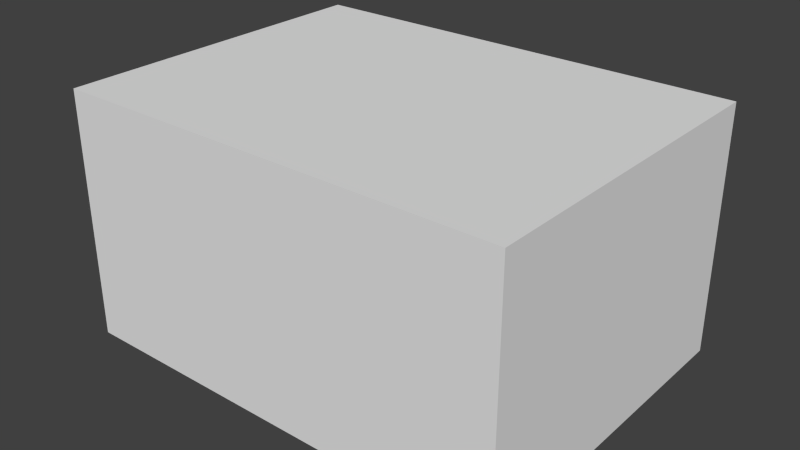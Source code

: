 # Source: Caixa.blend  (saved by Blender 2.75.0; exported with 4.5.12 LTS)
import bpy
from mathutils import Matrix  # noqa: F401  (used for matrix-valued properties, if any)

bpy.ops.wm.read_factory_settings(use_empty=True)
scene = bpy.context.scene
scene.name = 'Scene'

# ---- collections
col_collection_1 = bpy.data.collections.new('Collection 1'); scene.collection.children.link(col_collection_1)

# ---- materials (node trees are filled in below, after node groups)
mat_city = bpy.data.materials.new('City')
mat_city.alpha_threshold = 0.0
mat_city.use_transparent_shadow = False
mat_city.roughness = 0.5

# ---- material node trees

# ---- world
world_world = bpy.data.worlds.new('World'); scene.world = world_world
world_world.color = (0.05088, 0.05088, 0.05088)
world_world.use_sun_shadow = False
world_world.sun_shadow_jitter_overblur = 0.0
world_world.cycles.sampling_method = 'MANUAL'
world_world.cycles.sample_map_resolution = 256

# ---- meshes
me_untitled = bpy.data.meshes.new('Untitled')
me_untitled.from_pydata([(-0.6127, 5.551e-17, 0.4545), (0.6127, 5.551e-17, 0.4545), (-0.6127, 0.6721, 0.4545), (0.6127, 0.6721, 0.4545), (-0.6127, 0.6721, -0.4545), (0.6127, 0.6721, -0.4545), (-0.6127, 5.551e-17, -0.4545), (0.6127, 5.551e-17, -0.4545), (-0.6127, 5.551e-17, -0.2272), (-0.6127, 0.6721, -0.2272), (0.6127, 0.6721, -0.2272), (0.6127, 5.551e-17, -0.2272), (-0.6127, 5.551e-17, 0.2272), (-0.6127, 0.6721, 0.2272), (0.6127, 0.6721, 0.2272), (0.6127, 5.551e-17, 0.2272)], [], [(0, 1, 3, 2), (9, 10, 5, 4), (4, 5, 7, 6), (6, 7, 11, 8), (11, 7, 5, 10), (6, 8, 9, 4), (9, 8, 12, 13), (10, 9, 13, 14), (15, 11, 10, 14), (12, 8, 11, 15), (12, 0, 2, 13), (2, 3, 14, 13), (1, 15, 14, 3), (12, 15, 1, 0)])
me_untitled.polygons.foreach_set('use_smooth', [True] * 14)
_k = set([(0, 1), (0, 2), (0, 12), (1, 3), (1, 15), (2, 3), (2, 13), (3, 14), (4, 5), (4, 6), (4, 9), (5, 7), (5, 10), (6, 7), (6, 8), (7, 11), (8, 12), (9, 13), (10, 14), (11, 15)])
me_untitled.attributes.new('sharp_edge', 'BOOLEAN', 'EDGE').data.foreach_set('value', [ (min(e.vertices), max(e.vertices)) in _k for e in me_untitled.edges])
_uv = me_untitled.uv_layers.new(name='map1')
_uv.uv.foreach_set('vector', [0.1124, 0.5933, 0.1346, 0.5933, 0.1346, 0.609, 0.1124, 0.609, 0.1124, 0.6097, 0.1346, 0.6097, 0.1346, 0.6097, 0.1124, 0.6097, 0.1346, 0.609, 0.1124, 0.609, 0.1124, 0.5933, 0.1346, 0.5933, 0.1357, 0.6078, 0.1357, 0.5936, 0.1357, 0.5936, 0.1357, 0.6078, 0.1352, 0.6084, 0.1352, 0.6084, 0.1352, 0.6229, 0.1352, 0.6229, 0.1418, 0.6084, 0.1418, 0.6084, 0.1418, 0.6229, 0.1418, 0.6229, 0.1418, 0.6229, 0.1418, 0.6084, 0.1352, 0.6084, 0.1352, 0.6229, 0.1346, 0.6229, 0.1124, 0.6229, 0.1124, 0.609, 0.1346, 0.609, 0.1418, 0.6084, 0.1354, 0.6084, 0.1354, 0.6229, 0.1418, 0.6229, 0.1419, 0.6078, 0.1357, 0.6078, 0.1357, 0.5936, 0.1419, 0.5936, 0.1352, 0.6084, 0.1352, 0.6084, 0.1352, 0.6229, 0.1352, 0.6229, 0.1124, 0.609, 0.1346, 0.609, 0.1346, 0.609, 0.1124, 0.609, 0.1355, 0.6084, 0.1355, 0.6084, 0.1355, 0.6229, 0.1355, 0.6229, 0.1419, 0.6078, 0.1419, 0.5936, 0.1419, 0.5936, 0.1419, 0.6078])
_ca = me_untitled.color_attributes.new('colorSet1', 'BYTE_COLOR', 'CORNER')
_ca.data.foreach_set('color', [1.0, 1.0, 1.0, 1.0, 1.0, 1.0, 1.0, 1.0, 1.0, 1.0, 1.0, 1.0, 1.0, 1.0, 1.0, 1.0, 1.0, 1.0, 1.0, 1.0, 1.0, 1.0, 1.0, 1.0, 1.0, 1.0, 1.0, 1.0, 1.0, 1.0, 1.0, 1.0, 1.0, 1.0, 1.0, 1.0, 1.0, 1.0, 1.0, 1.0, 1.0, 1.0, 1.0, 1.0, 1.0, 1.0, 1.0, 1.0, 1.0, 1.0, 1.0, 1.0, 1.0, 1.0, 1.0, 1.0, 1.0, 1.0, 1.0, 1.0, 1.0, 1.0, 1.0, 1.0, 1.0, 1.0, 1.0, 1.0, 1.0, 1.0, 1.0, 1.0, 1.0, 1.0, 1.0, 1.0, 1.0, 1.0, 1.0, 1.0, 1.0, 1.0, 1.0, 1.0, 1.0, 1.0, 1.0, 1.0, 1.0, 1.0, 1.0, 1.0, 1.0, 1.0, 1.0, 1.0, 1.0, 1.0, 1.0, 1.0, 1.0, 1.0, 1.0, 1.0, 1.0, 1.0, 1.0, 1.0, 1.0, 1.0, 1.0, 1.0, 1.0, 1.0, 1.0, 1.0, 1.0, 1.0, 1.0, 1.0, 1.0, 1.0, 1.0, 1.0, 1.0, 1.0, 1.0, 1.0, 1.0, 1.0, 1.0, 1.0, 1.0, 1.0, 1.0, 1.0, 1.0, 1.0, 1.0, 1.0, 1.0, 1.0, 1.0, 1.0, 1.0, 1.0, 1.0, 1.0, 1.0, 1.0, 1.0, 1.0, 1.0, 1.0, 1.0, 1.0, 1.0, 1.0, 1.0, 1.0, 1.0, 1.0, 1.0, 1.0, 1.0, 1.0, 1.0, 1.0, 1.0, 1.0, 1.0, 1.0, 1.0, 1.0, 1.0, 1.0, 1.0, 1.0, 1.0, 1.0, 1.0, 1.0, 1.0, 1.0, 1.0, 1.0, 1.0, 1.0, 1.0, 1.0, 1.0, 1.0, 1.0, 1.0, 1.0, 1.0, 1.0, 1.0, 1.0, 1.0, 1.0, 1.0, 1.0, 1.0, 1.0, 1.0, 1.0, 1.0, 1.0, 1.0, 1.0, 1.0, 1.0, 1.0, 1.0, 1.0, 1.0, 1.0, 1.0, 1.0, 1.0, 1.0, 1.0, 1.0])
me_untitled.materials.append(mat_city)
me_untitled.use_remesh_preserve_volume = False
me_untitled.use_remesh_preserve_attributes = False
me_untitled.use_mirror_vertex_groups = False
me_untitled.update()
me_untitled.normals_split_custom_set([tuple(v) for v in zip(*[iter([0.0, 0.0, 1.0, 0.0, 0.0, 1.0, 0.0, 0.0, 1.0, 0.0, 0.0, 1.0, 0.0, 1.0, 0.0, 0.0, 1.0, 0.0, 0.0, 1.0, 0.0, 0.0, 1.0, 0.0, 0.0, 0.0, -1.0, 0.0, 0.0, -1.0, 0.0, 0.0, -1.0, 0.0, 0.0, -1.0, 0.0, -1.0, 0.0, 0.0, -1.0, 0.0, 0.0, -1.0, 0.0, 0.0, -1.0, 0.0, 1.0, 0.0, 0.0, 1.0, 0.0, 0.0, 1.0, 0.0, 0.0, 1.0, 0.0, 0.0, -1.0, 0.0, 0.0, -1.0, 0.0, 0.0, -1.0, 0.0, 0.0, -1.0, 0.0, 0.0, -1.0, 0.0, 0.0, -1.0, 0.0, 0.0, -1.0, 0.0, 0.0, -1.0, 0.0, 0.0, 0.0, 1.0, 0.0, 0.0, 1.0, 0.0, 0.0, 1.0, 0.0, 0.0, 1.0, 0.0, 1.0, 0.0, 0.0, 1.0, 0.0, 0.0, 1.0, 0.0, 0.0, 1.0, 0.0, 0.0, 0.0, -1.0, 0.0, 0.0, -1.0, 0.0, 0.0, -1.0, 0.0, 0.0, -1.0, 0.0, -1.0, 0.0, 0.0, -1.0, 0.0, 0.0, -1.0, 0.0, 0.0, -1.0, 0.0, 0.0, 0.0, 1.0, 0.0, 0.0, 1.0, 0.0, 0.0, 1.0, 0.0, 0.0, 1.0, 0.0, 1.0, 0.0, 0.0, 1.0, 0.0, 0.0, 1.0, 0.0, 0.0, 1.0, 0.0, 0.0, 0.0, -1.0, 0.0, 0.0, -1.0, 0.0, 0.0, -1.0, 0.0, 0.0, -1.0, 0.0])] * 3)])

# ---- objects
ob_cardboardbox_02 = bpy.data.objects.new('CardboardBox_02', me_untitled)

# ---- transforms, parenting, visibility, modifiers, constraints
ob_cardboardbox_02.location = (0.0, 0.0, 0.0)
ob_cardboardbox_02.rotation_euler = (1.571, -0.0, 0.0)
ob_cardboardbox_02.scale = (0.4116, 0.4116, 0.4116)
ob_cardboardbox_02.color = (0.8, 0.8, 0.8, 1.0)
ob_cardboardbox_02.lineart.crease_threshold = 0.0

# ---- collection membership
col_collection_1.objects.link(ob_cardboardbox_02)

# ---- scene / render settings (as saved in the file)
scene.frame_start = 1; scene.frame_end = 250; scene.frame_set(1)
scene.render.engine = 'BLENDER_EEVEE_NEXT'
scene.render.image_settings.compression = 0
scene.render.resolution_percentage = 50
scene.render.dither_intensity = 0.0
scene.cycles.use_denoising = False
scene.cycles.samples = 200
scene.cycles.sampling_pattern = 'TABULATED_SOBOL'
scene.cycles.light_sampling_threshold = 0.0
scene.cycles.use_adaptive_sampling = False
scene.cycles.use_light_tree = False
scene.cycles.blur_glossy = 0.0
scene.cycles.pixel_filter_type = 'GAUSSIAN'
scene.cycles.sample_clamp_indirect = 0.0
scene.view_settings.view_transform = 'Standard'
bpy.context.view_layer.update()

# ---- added for rendering (the .blend has no active camera and no usable light): camera, sun
cam_auto = bpy.data.cameras.new('AutoCamera')
cam_auto.lens = 50.0
cam_auto.sensor_width = 36.0
cam_auto.clip_end = 1000.0
ob_auto_camera = bpy.data.objects.new('AutoCamera', cam_auto)
scene.collection.objects.link(ob_auto_camera)
ob_auto_camera.location = (0.634888, -0.761865, 0.646224)
ob_auto_camera.rotation_euler = (1.09748, -7.21219e-08, 0.694738)
scene.camera = ob_auto_camera
light_auto_sun = bpy.data.lights.new('AutoSun', 'SUN')
light_auto_sun.energy = 3.0
light_auto_sun.angle = 0.0523599
ob_auto_sun = bpy.data.objects.new('AutoSun', light_auto_sun)
scene.collection.objects.link(ob_auto_sun)
ob_auto_sun.rotation_euler = (0.872665, 0.174533, 0.523599)
bpy.context.view_layer.update()
